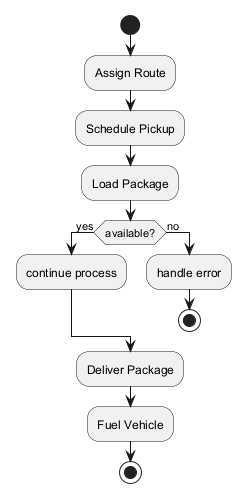

The diagram above was rendered by PlantUML. Its source (embedded in the PNG):
@startuml
skinparam backgroundColor #FFFFFF
skinparam classBackgroundColor #F3E5F5
skinparam classBorderColor #6A1B9A
start
:Assign Route;
:Schedule Pickup;
:Load Package;
if (available?) then (yes)
:continue process;
else (no)
:handle error;
stop
endif
:Deliver Package;
:Fuel Vehicle;
stop
@enduml